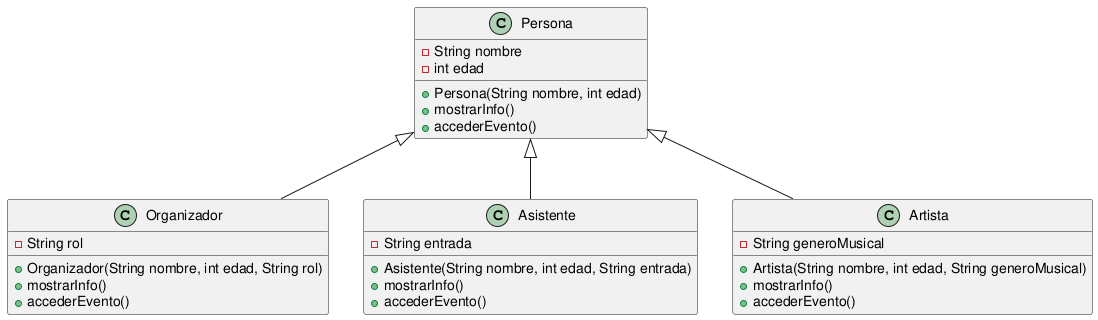

The diagram above was rendered by PlantUML. Its source (embedded in the PNG):
@startuml

class Persona {
    - String nombre
    - int edad
    + Persona(String nombre, int edad)
    + mostrarInfo()
    + accederEvento()
}

class Organizador {
    - String rol
    + Organizador(String nombre, int edad, String rol)
    + mostrarInfo()
    + accederEvento()
}

class Asistente {
    - String entrada
    + Asistente(String nombre, int edad, String entrada)
    + mostrarInfo()
    + accederEvento()
}

class Artista {
    - String generoMusical
    + Artista(String nombre, int edad, String generoMusical)
    + mostrarInfo()
    + accederEvento()
}

Persona <|-- Organizador
Persona <|-- Asistente
Persona <|-- Artista

@enduml